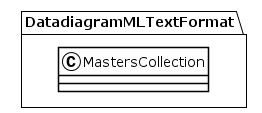

The diagram above was rendered by PlantUML. Its source (embedded in the PNG):
@startuml
!theme plain
package DatadiagramMLTextFormat {
class MastersCollection {
}
}
@enduml